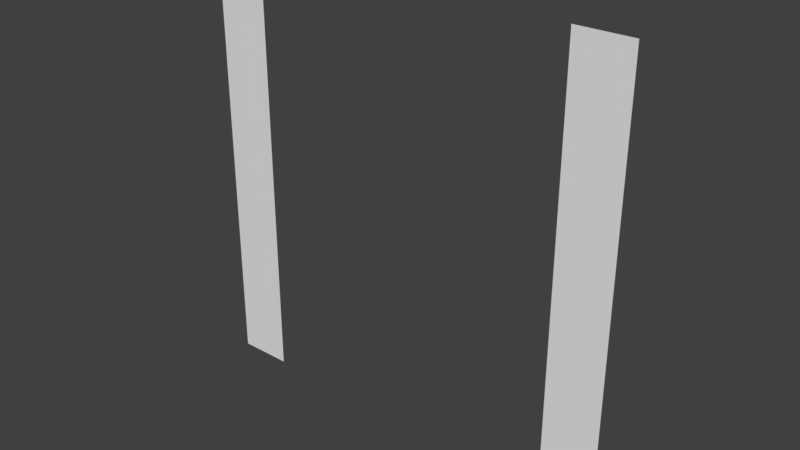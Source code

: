 # Source: DoorTile.blend  (saved by Blender 2.79.0; exported with 4.5.12 LTS)
import bpy
from mathutils import Matrix  # noqa: F401  (used for matrix-valued properties, if any)

bpy.ops.wm.read_factory_settings(use_empty=True)
scene = bpy.context.scene
scene.name = 'Scene'

# ---- collections
col_collection_1 = bpy.data.collections.new('Collection 1'); scene.collection.children.link(col_collection_1)

# ---- materials (node trees are filled in below, after node groups)
mat_material = bpy.data.materials.new('Material')
mat_material.alpha_threshold = 0.0
mat_material.use_transparent_shadow = False
mat_material.roughness = 0.5
mat_material.line_color = (0.0, 0.0, 0.0, 1.0)

# ---- material node trees

# ---- world
world_world = bpy.data.worlds.new('World'); scene.world = world_world
world_world.color = (0.05088, 0.05088, 0.05088)
world_world.use_sun_shadow = False
world_world.sun_shadow_jitter_overblur = 0.0
world_world.cycles.sampling_method = 'MANUAL'

# ---- meshes
me_cube = bpy.data.meshes.new('Cube')
me_cube.from_pydata([(-1.5, -6.557e-08, -7.689e-07), (1.5, 6.557e-08, 7.689e-07), (1.5, 6.557e-08, 3.0), (-1.5, -6.557e-08, 3.0), (-1.118, -2.186e-08, -2.384e-07), (1.118, 2.186e-08, 2.384e-07), (1.118, 2.186e-08, 3.0), (-1.118, -2.186e-08, 3.0)], [], [(5, 6, 2, 1), (0, 3, 7, 4)])
_uv = me_cube.uv_layers.new(name='UVMap')
_uv.uv.foreach_set('vector', [0.2551, 7.139e-05, 0.2551, 0.9999, 0.1277, 0.9999, 0.1277, 7.147e-05, 0.1275, 7.139e-05, 0.1275, 0.9999, 7.139e-05, 0.9999, 7.143e-05, 7.155e-05])
me_cube.materials.append(mat_material)
me_cube.use_remesh_preserve_volume = False
me_cube.use_remesh_preserve_attributes = False
me_cube.use_mirror_vertex_groups = False
me_cube.update()

# ---- objects
ob_cube = bpy.data.objects.new('Cube', me_cube)

# ---- transforms, parenting, visibility, modifiers, constraints
ob_cube.location = (0.0, 0.0, 0.0)
ob_cube.lock_rotations_4d = False
ob_cube.empty_display_type = 'ARROWS'
ob_cube.lineart.crease_threshold = 0.0

# ---- collection membership
col_collection_1.objects.link(ob_cube)

# ---- scene / render settings (as saved in the file)
scene.frame_start = 1; scene.frame_end = 250; scene.frame_set(1)
scene.render.engine = 'BLENDER_EEVEE_NEXT'
scene.render.resolution_percentage = 50
scene.render.dither_intensity = 0.0
scene.cycles.use_denoising = False
scene.cycles.samples = 128
scene.cycles.sampling_pattern = 'TABULATED_SOBOL'
scene.cycles.use_adaptive_sampling = False
scene.cycles.use_light_tree = False
scene.cycles.blur_glossy = 0.0
scene.cycles.sample_clamp_indirect = 0.0
scene.view_settings.view_transform = 'Standard'
bpy.context.view_layer.update()

# ---- added for rendering (the .blend has no active camera and no usable light): camera, sun
cam_auto = bpy.data.cameras.new('AutoCamera')
cam_auto.lens = 50.0
cam_auto.sensor_width = 36.0
cam_auto.clip_end = 1000.0
ob_auto_camera = bpy.data.objects.new('AutoCamera', cam_auto)
scene.collection.objects.link(ob_auto_camera)
ob_auto_camera.location = (3.92539, -4.71047, 4.64032)
ob_auto_camera.rotation_euler = (1.09748, -7.21219e-08, 0.694738)
scene.camera = ob_auto_camera
light_auto_sun = bpy.data.lights.new('AutoSun', 'SUN')
light_auto_sun.energy = 3.0
light_auto_sun.angle = 0.0523599
ob_auto_sun = bpy.data.objects.new('AutoSun', light_auto_sun)
scene.collection.objects.link(ob_auto_sun)
ob_auto_sun.rotation_euler = (0.872665, 0.174533, 0.523599)
bpy.context.view_layer.update()
